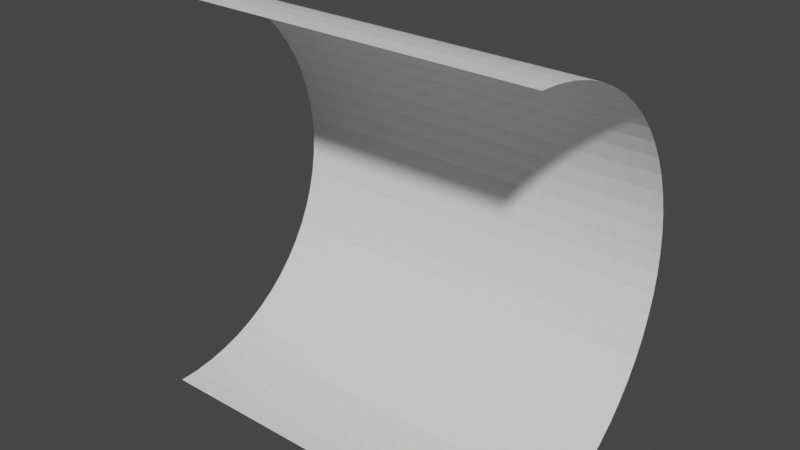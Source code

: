 # Source: EndCap.blend  (saved by Blender 3.4.6; exported with 4.5.12 LTS)
import bpy
from mathutils import Matrix  # noqa: F401  (used for matrix-valued properties, if any)

bpy.ops.wm.read_factory_settings(use_empty=True)
scene = bpy.context.scene
scene.name = 'Scene'

# ---- world
world_world = bpy.data.worlds.new('World'); scene.world = world_world
world_world.use_nodes = True; world_world.node_tree.nodes.clear()
_N = world_world.node_tree.nodes; _L = world_world.node_tree.links
n0 = _N.new('ShaderNodeOutputWorld'); n0.name = 'World Output'; n0.location = (300, 300)
n1 = _N.new('ShaderNodeBackground'); n1.name = 'Background'; n1.location = (10, 300)
n1.inputs[0].default_value = (0.05088, 0.05088, 0.05088, 1.0)
_L.new(n1.outputs[0], n0.inputs[0])
n0.is_active_output = True
world_world.color = (0.05088, 0.05088, 0.05088)
world_world.use_sun_shadow = False
world_world.sun_shadow_jitter_overblur = 0.0

# ---- meshes
me_cylinder = bpy.data.meshes.new('Cylinder')
me_cylinder.from_pydata([(1.5, 1.5, -1.192e-07), (-1.5, 1.5, 1.192e-07), (1.5, 1.493, 0.147), (-1.5, 1.493, 0.147), (1.5, 1.471, 0.2926), (-1.5, 1.471, 0.2926), (1.5, 1.435, 0.4354), (-1.5, 1.435, 0.4354), (1.5, 1.386, 0.574), (-1.5, 1.386, 0.574), (1.5, 1.323, 0.7071), (-1.5, 1.323, 0.7071), (1.5, 1.247, 0.8334), (-1.5, 1.247, 0.8334), (1.5, 1.16, 0.9516), (-1.5, 1.16, 0.9516), (1.5, 1.061, 1.061), (-1.5, 1.061, 1.061), (1.5, 0.9516, 1.16), (-1.5, 0.9516, 1.16), (1.5, 0.8334, 1.247), (-1.5, 0.8334, 1.247), (1.5, 0.7071, 1.323), (-1.5, 0.7071, 1.323), (1.5, 0.574, 1.386), (-1.5, 0.574, 1.386), (1.5, 0.4354, 1.435), (-1.5, 0.4354, 1.435), (1.5, 0.2926, 1.471), (-1.5, 0.2926, 1.471), (1.5, 0.147, 1.493), (-1.5, 0.147, 1.493), (1.5, 0.0, 1.5), (-1.5, 0.0, 1.5), (1.5, 0.0, -1.5), (-1.5, 0.0, -1.5), (1.5, 0.147, -1.493), (-1.5, 0.147, -1.493), (1.5, 0.2926, -1.471), (-1.5, 0.2926, -1.471), (1.5, 0.4354, -1.435), (-1.5, 0.4354, -1.435), (1.5, 0.574, -1.386), (-1.5, 0.574, -1.386), (1.5, 0.7071, -1.323), (-1.5, 0.7071, -1.323), (1.5, 0.8334, -1.247), (-1.5, 0.8334, -1.247), (1.5, 0.9516, -1.16), (-1.5, 0.9516, -1.16), (1.5, 1.061, -1.061), (-1.5, 1.061, -1.061), (1.5, 1.16, -0.9516), (-1.5, 1.16, -0.9516), (1.5, 1.247, -0.8334), (-1.5, 1.247, -0.8334), (1.5, 1.323, -0.7071), (-1.5, 1.323, -0.7071), (1.5, 1.386, -0.574), (-1.5, 1.386, -0.574), (1.5, 1.435, -0.4354), (-1.5, 1.435, -0.4354), (1.5, 1.471, -0.2926), (-1.5, 1.471, -0.2926), (1.5, 1.493, -0.147), (-1.5, 1.493, -0.147)], [], [(0, 1, 3, 2), (2, 3, 5, 4), (4, 5, 7, 6), (6, 7, 9, 8), (8, 9, 11, 10), (10, 11, 13, 12), (12, 13, 15, 14), (14, 15, 17, 16), (16, 17, 19, 18), (18, 19, 21, 20), (20, 21, 23, 22), (22, 23, 25, 24), (24, 25, 27, 26), (26, 27, 29, 28), (28, 29, 31, 30), (30, 31, 33, 32), (34, 35, 37, 36), (36, 37, 39, 38), (38, 39, 41, 40), (40, 41, 43, 42), (42, 43, 45, 44), (44, 45, 47, 46), (46, 47, 49, 48), (48, 49, 51, 50), (50, 51, 53, 52), (52, 53, 55, 54), (54, 55, 57, 56), (56, 57, 59, 58), (58, 59, 61, 60), (60, 61, 63, 62), (62, 63, 65, 64), (64, 65, 1, 0)])
_uv = me_cylinder.uv_layers.new(name='UVMap')
_uv.uv.foreach_set('vector', [1.0, 0.5, 8.903e-05, 0.5, 8.903e-05, 0.5312, 1.0, 0.5312, 1.0, 0.5312, 8.903e-05, 0.5312, 8.903e-05, 0.5625, 1.0, 0.5625, 1.0, 0.5625, 8.903e-05, 0.5625, 8.903e-05, 0.5937, 1.0, 0.5938, 1.0, 0.5938, 8.903e-05, 0.5937, 8.903e-05, 0.625, 1.0, 0.625, 1.0, 0.625, 8.903e-05, 0.625, 8.903e-05, 0.6562, 1.0, 0.6562, 1.0, 0.6562, 8.903e-05, 0.6562, 8.903e-05, 0.6875, 1.0, 0.6875, 1.0, 0.6875, 8.903e-05, 0.6875, 8.903e-05, 0.7187, 1.0, 0.7188, 1.0, 0.7188, 8.903e-05, 0.7187, 8.903e-05, 0.75, 1.0, 0.75, 1.0, 0.75, 8.903e-05, 0.75, 8.903e-05, 0.7812, 1.0, 0.7812, 1.0, 0.7812, 8.903e-05, 0.7812, 8.903e-05, 0.8124, 1.0, 0.8125, 1.0, 0.8125, 8.903e-05, 0.8124, 8.903e-05, 0.8437, 1.0, 0.8438, 1.0, 0.8438, 8.903e-05, 0.8437, 8.903e-05, 0.8749, 1.0, 0.875, 1.0, 0.875, 8.903e-05, 0.8749, 8.903e-05, 0.9062, 1.0, 0.9062, 1.0, 0.9062, 8.903e-05, 0.9062, 8.903e-05, 0.9374, 1.0, 0.9375, 1.0, 0.9375, 8.903e-05, 0.9374, 8.903e-05, 0.9687, 1.0, 0.9688, 1.0, 0.9688, 8.903e-05, 0.9687, 8.903e-05, 0.9999, 1.0, 1.0, 1.0, 0.0, 8.903e-05, 9.017e-05, 8.903e-05, 0.03133, 1.0, 0.03125, 1.0, 0.03125, 8.903e-05, 0.03133, 8.903e-05, 0.06258, 1.0, 0.0625, 1.0, 0.0625, 8.903e-05, 0.06258, 8.903e-05, 0.09382, 1.0, 0.09375, 1.0, 0.09375, 8.903e-05, 0.09382, 8.903e-05, 0.1251, 1.0, 0.125, 1.0, 0.125, 8.903e-05, 0.1251, 8.903e-05, 0.1563, 1.0, 0.1562, 1.0, 0.1562, 8.903e-05, 0.1563, 8.903e-05, 0.1876, 1.0, 0.1875, 1.0, 0.1875, 8.903e-05, 0.1876, 8.903e-05, 0.2188, 1.0, 0.2188, 1.0, 0.2188, 8.903e-05, 0.2188, 8.903e-05, 0.25, 1.0, 0.25, 1.0, 0.25, 8.903e-05, 0.25, 8.903e-05, 0.2813, 1.0, 0.2812, 1.0, 0.2812, 8.903e-05, 0.2813, 8.903e-05, 0.3125, 1.0, 0.3125, 1.0, 0.3125, 8.903e-05, 0.3125, 8.903e-05, 0.3438, 1.0, 0.3438, 1.0, 0.3438, 8.903e-05, 0.3438, 8.903e-05, 0.375, 1.0, 0.375, 1.0, 0.375, 8.903e-05, 0.375, 8.903e-05, 0.4063, 1.0, 0.4062, 1.0, 0.4062, 8.903e-05, 0.4063, 8.903e-05, 0.4375, 1.0, 0.4375, 1.0, 0.4375, 8.903e-05, 0.4375, 8.903e-05, 0.4688, 1.0, 0.4688, 1.0, 0.4688, 8.903e-05, 0.4688, 8.903e-05, 0.5, 1.0, 0.5])
me_cylinder.update()

# ---- objects
ob_cylinder = bpy.data.objects.new('Cylinder', me_cylinder)

# ---- transforms, parenting, visibility, modifiers, constraints
ob_cylinder.location = (0.0, 0.0, 0.0)

# ---- collection membership
scene.collection.objects.link(ob_cylinder)

# ---- scene / render settings (as saved in the file)
scene.frame_start = 1; scene.frame_end = 250; scene.frame_set(1)
scene.render.engine = 'BLENDER_EEVEE_NEXT'
scene.cycles.sampling_pattern = 'TABULATED_SOBOL'
scene.cycles.use_light_tree = False
scene.view_settings.view_transform = 'Filmic'
bpy.context.view_layer.update()

# ---- added for rendering (the .blend has no active camera and no usable light): camera, sun
cam_auto = bpy.data.cameras.new('AutoCamera')
cam_auto.lens = 50.0
cam_auto.sensor_width = 36.0
cam_auto.clip_end = 1000.0
ob_auto_camera = bpy.data.objects.new('AutoCamera', cam_auto)
scene.collection.objects.link(ob_auto_camera)
ob_auto_camera.location = (4.16351, -4.24621, 3.33081)
ob_auto_camera.rotation_euler = (1.09748, -7.21219e-08, 0.694738)
scene.camera = ob_auto_camera
light_auto_sun = bpy.data.lights.new('AutoSun', 'SUN')
light_auto_sun.energy = 3.0
light_auto_sun.angle = 0.0523599
ob_auto_sun = bpy.data.objects.new('AutoSun', light_auto_sun)
scene.collection.objects.link(ob_auto_sun)
ob_auto_sun.rotation_euler = (0.872665, 0.174533, 0.523599)
bpy.context.view_layer.update()
